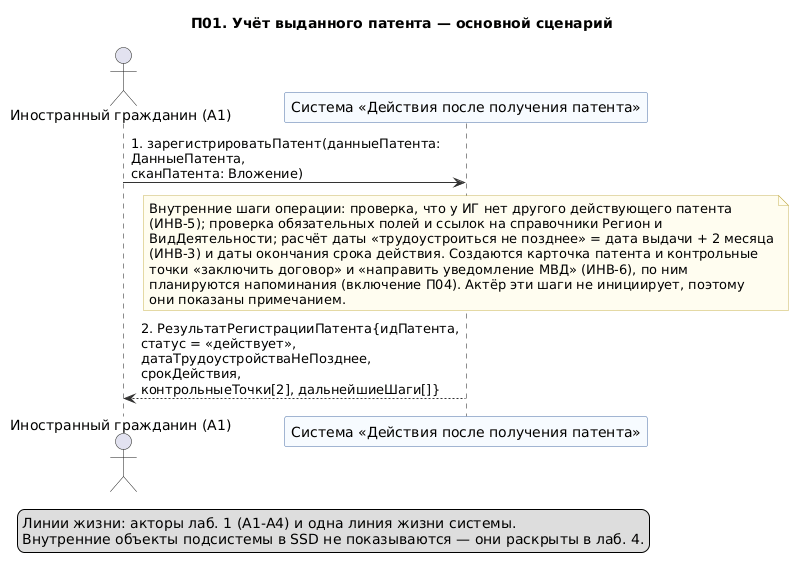

The diagram above was rendered by PlantUML. Its source (embedded in the PNG):
@startuml 01-p01-osnovnoy
' Лаб. 3: системная диаграмма последовательностей (SSD, «чёрный ящик»)
' Прецедент: П01 — основной успешный сценарий
' Проверка: plantuml -checkonly 01-p01-osnovnoy.puml ; рендер: plantuml -tpng 01-p01-osnovnoy.puml
' Репозиторий: https://github.com/mflkee/fms-course

title П01. Учёт выданного патента — основной сценарий
skinparam shadowing false
skinparam defaultFontName "DejaVu Sans"
skinparam maxMessageSize 320
skinparam sequenceMessageAlign left
skinparam ParticipantBackgroundColor #F7FBFF
skinparam ParticipantBorderColor #4A6FA5
skinparam LifeLineBorderColor #9DB4D0
skinparam ArrowColor #333333
skinparam NoteBackgroundColor #FFFDF0
skinparam NoteBorderColor #C9B458

actor "Иностранный гражданин (A1)" as CIT
participant "Система «Действия после получения патента»" as SYS

CIT -> SYS : 1. зарегистрироватьПатент(данныеПатента: ДанныеПатента,\nсканПатента: Вложение)
note over SYS
  Внутренние шаги операции: проверка, что у ИГ нет другого действующего патента
  (ИНВ-5); проверка обязательных полей и ссылок на справочники Регион и
  ВидДеятельности; расчёт даты «трудоустроиться не позднее» = дата выдачи + 2 месяца
  (ИНВ-3) и даты окончания срока действия. Создаются карточка патента и контрольные
  точки «заключить договор» и «направить уведомление МВД» (ИНВ-6), по ним
  планируются напоминания (включение П04). Актёр эти шаги не инициирует, поэтому
  они показаны примечанием.
end note
SYS --> CIT : 2. РезультатРегистрацииПатента{идПатента, статус = «действует»,\nдатаТрудоустройстваНеПозднее, срокДействия,\nконтрольныеТочки[2], дальнейшиеШаги[]}

legend bottom left
  Линии жизни: акторы лаб. 1 (A1-A4) и одна линия жизни системы.
  Внутренние объекты подсистемы в SSD не показываются — они раскрыты в лаб. 4.
end legend

@enduml